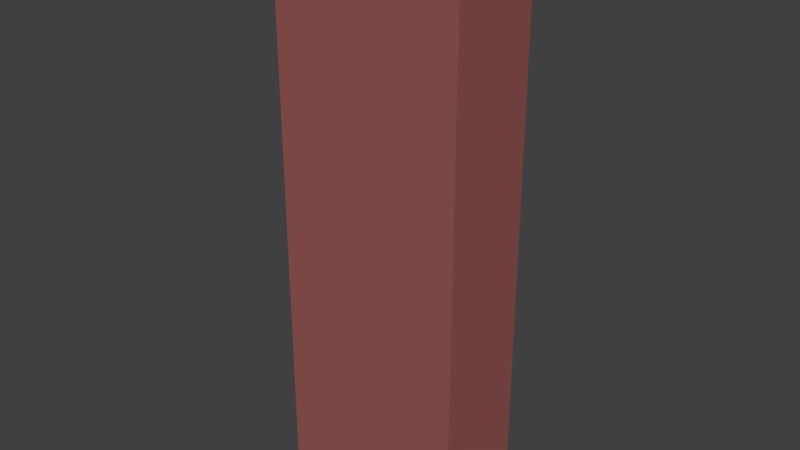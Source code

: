 # Source: SM_Box_1x.5x3.blend  (saved by Blender 2.77.0; exported with 4.5.12 LTS)
import bpy
from mathutils import Matrix  # noqa: F401  (used for matrix-valued properties, if any)

bpy.ops.wm.read_factory_settings(use_empty=True)
scene = bpy.context.scene
scene.name = 'Scene'

# ---- collections
col_collection_1 = bpy.data.collections.new('Collection 1'); scene.collection.children.link(col_collection_1)

# ---- materials (node trees are filled in below, after node groups)
mat_wallmaterial = bpy.data.materials.new('WallMaterial')
mat_wallmaterial.alpha_threshold = 0.0
mat_wallmaterial.diffuse_color = (0.3108, 0.09906, 0.09466, 1.0)
mat_wallmaterial.roughness = 0.5

# ---- material node trees

# ---- world
world_world = bpy.data.worlds.new('World'); scene.world = world_world
world_world.color = (0.05088, 0.05088, 0.05088)
world_world.use_sun_shadow = False
world_world.sun_shadow_jitter_overblur = 0.0
world_world.cycles.sampling_method = 'MANUAL'

# ---- meshes
me_cube_002 = bpy.data.meshes.new('Cube.002')
me_cube_002.from_pydata([(0.0, 0.0, 0.0), (0.0, 0.0, 3.0), (0.0, 0.5, 0.0), (0.0, 0.5, 3.0), (1.0, 0.0, 0.0), (1.0, 0.0, 3.0), (1.0, 0.5, 0.0), (1.0, 0.5, 3.0)], [], [(1, 3, 2, 0), (3, 7, 6, 2), (7, 5, 4, 6), (5, 1, 0, 4), (0, 2, 6, 4), (5, 7, 3, 1)])
me_cube_002.materials.append(mat_wallmaterial)
me_cube_002.use_remesh_preserve_volume = False
me_cube_002.use_remesh_preserve_attributes = False
me_cube_002.use_mirror_vertex_groups = False
me_cube_002.update()

# ---- objects
ob_sm_box_1x_5x3 = bpy.data.objects.new('SM_Box_1x.5x3', me_cube_002)

# ---- transforms, parenting, visibility, modifiers, constraints
ob_sm_box_1x_5x3.location = (0.0, 0.0, 0.0)
ob_sm_box_1x_5x3.lineart.crease_threshold = 0.0

# ---- collection membership
col_collection_1.objects.link(ob_sm_box_1x_5x3)

# ---- scene / render settings (as saved in the file)
scene.frame_start = 1; scene.frame_end = 250; scene.frame_set(1)
scene.render.engine = 'CYCLES'
scene.render.resolution_percentage = 50
scene.render.dither_intensity = 0.0
scene.cycles.use_denoising = False
scene.cycles.samples = 128
scene.cycles.sampling_pattern = 'TABULATED_SOBOL'
scene.cycles.light_sampling_threshold = 0.0
scene.cycles.use_adaptive_sampling = False
scene.cycles.use_light_tree = False
scene.cycles.blur_glossy = 0.0
scene.cycles.sample_clamp_indirect = 0.0
scene.view_settings.view_transform = 'Standard'
bpy.context.view_layer.update()

# ---- added for rendering (the .blend has no active camera and no usable light): camera, sun
cam_auto = bpy.data.cameras.new('AutoCamera')
cam_auto.lens = 50.0
cam_auto.sensor_width = 36.0
cam_auto.clip_end = 1000.0
ob_auto_camera = bpy.data.objects.new('AutoCamera', cam_auto)
scene.collection.objects.link(ob_auto_camera)
ob_auto_camera.location = (3.46216, -3.3046, 3.86973)
ob_auto_camera.rotation_euler = (1.09748, -7.21219e-08, 0.694738)
scene.camera = ob_auto_camera
light_auto_sun = bpy.data.lights.new('AutoSun', 'SUN')
light_auto_sun.energy = 3.0
light_auto_sun.angle = 0.0523599
ob_auto_sun = bpy.data.objects.new('AutoSun', light_auto_sun)
scene.collection.objects.link(ob_auto_sun)
ob_auto_sun.rotation_euler = (0.872665, 0.174533, 0.523599)
bpy.context.view_layer.update()
